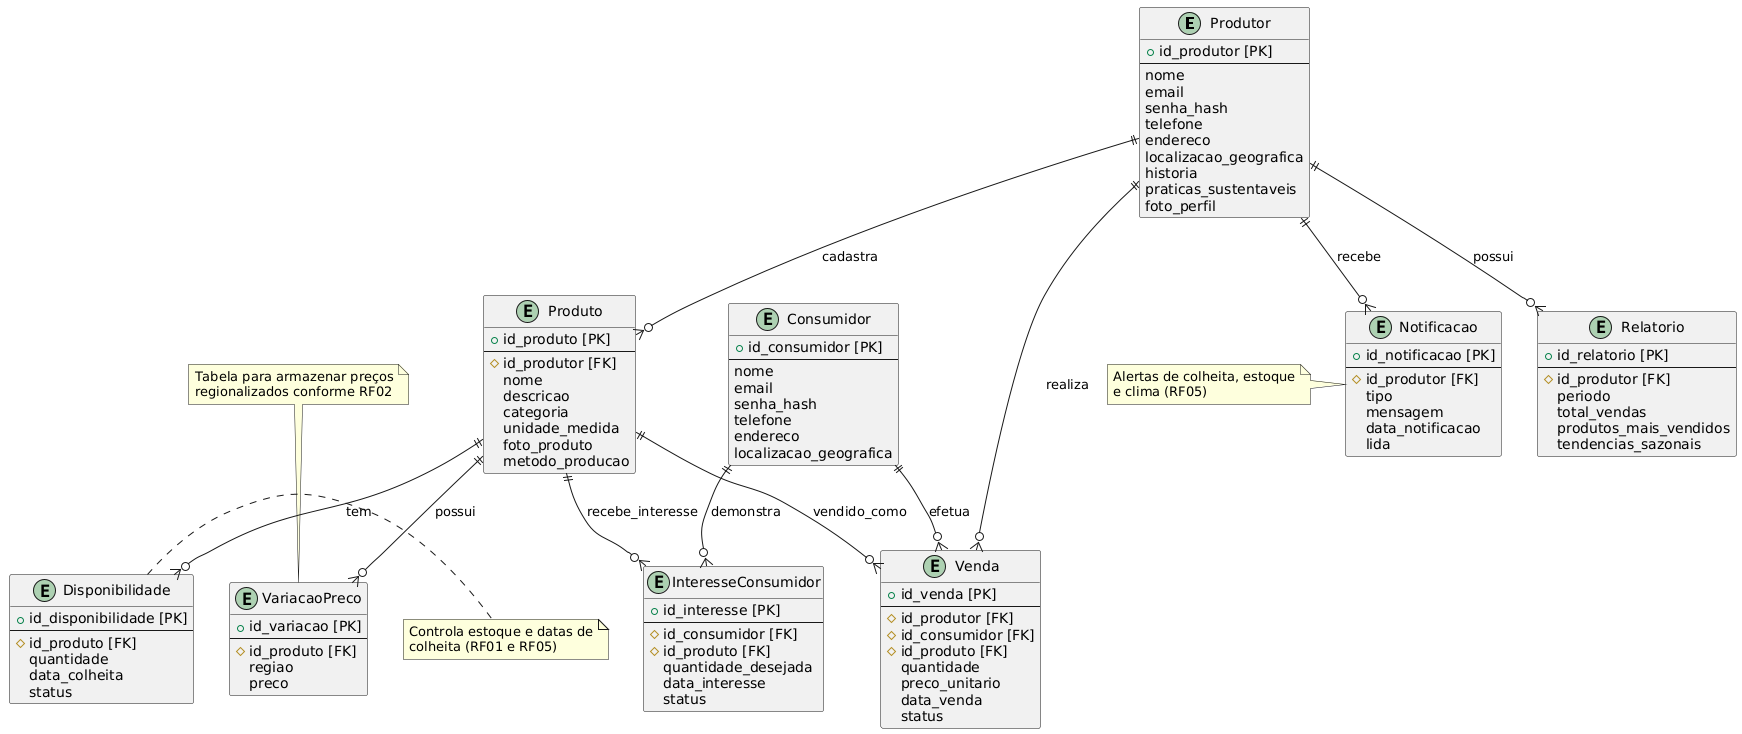

The diagram above was rendered by PlantUML. Its source (embedded in the PNG):
@startuml
' Entidades principais
entity Produtor {
  + id_produtor [PK]
  --
  nome
  email
  senha_hash
  telefone
  endereco
  localizacao_geografica
  historia
  praticas_sustentaveis
  foto_perfil
}

entity Consumidor {
  + id_consumidor [PK]
  --
  nome
  email
  senha_hash
  telefone
  endereco
  localizacao_geografica
}

entity Produto {
  + id_produto [PK]
  --
  # id_produtor [FK]
  nome
  descricao
  categoria
  unidade_medida
  foto_produto
  metodo_producao
}

entity VariacaoPreco {
  + id_variacao [PK]
  --
  # id_produto [FK]
  regiao
  preco
}

entity Disponibilidade {
  + id_disponibilidade [PK]
  --
  # id_produto [FK]
  quantidade
  data_colheita
  status
}

entity InteresseConsumidor {
  + id_interesse [PK]
  --
  # id_consumidor [FK]
  # id_produto [FK]
  quantidade_desejada
  data_interesse
  status
}

entity Venda {
  + id_venda [PK]
  --
  # id_produtor [FK]
  # id_consumidor [FK]
  # id_produto [FK]
  quantidade
  preco_unitario
  data_venda
  status
}

entity Relatorio {
  + id_relatorio [PK]
  --
  # id_produtor [FK]
  periodo
  total_vendas
  produtos_mais_vendidos
  tendencias_sazonais
}

entity Notificacao {
  + id_notificacao [PK]
  --
  # id_produtor [FK]
  tipo
  mensagem
  data_notificacao
  lida
}

' Relacionamentos
Produtor ||--o{ Produto : "cadastra"
Produtor ||--o{ Venda : "realiza"
Produtor ||--o{ Relatorio : "possui"
Produtor ||--o{ Notificacao : "recebe"

Consumidor ||--o{ InteresseConsumidor : "demonstra"
Consumidor ||--o{ Venda : "efetua"

Produto ||--o{ VariacaoPreco : "possui"
Produto ||--o{ Disponibilidade : "tem"
Produto ||--o{ InteresseConsumidor : "recebe_interesse"
Produto ||--o{ Venda : "vendido_como"

' Notas explicativas
note top of VariacaoPreco
  Tabela para armazenar preços
  regionalizados conforme RF02
end note

note right of Disponibilidade
  Controla estoque e datas de
  colheita (RF01 e RF05)
end note

note left of Notificacao
  Alertas de colheita, estoque
  e clima (RF05)
end note
@enduml